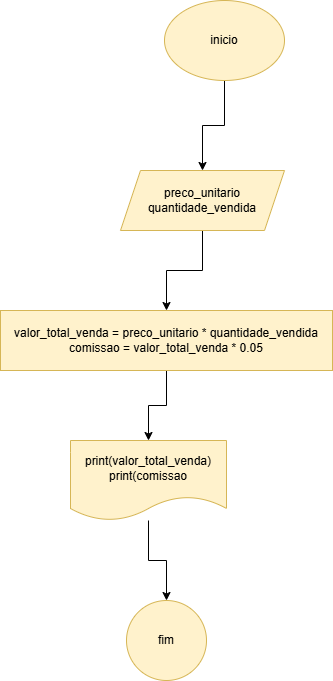

The diagram above was exported from draw.io. Its source (the exported page's mxGraphModel, read from the mxfile embedded in the PNG):
<mxGraphModel dx="880" dy="468" grid="1" gridSize="10" guides="1" tooltips="1" connect="1" arrows="1" fold="1" page="1" pageScale="1" pageWidth="827" pageHeight="1169" math="0" shadow="0">
  <root>
    <mxCell id="0" />
    <mxCell id="1" parent="0" />
    <mxCell id="WnrytdZnRDcC--Ip1-Wb-3" value="" style="edgeStyle=orthogonalEdgeStyle;rounded=0;orthogonalLoop=1;jettySize=auto;html=1;" edge="1" parent="1" source="WnrytdZnRDcC--Ip1-Wb-1" target="WnrytdZnRDcC--Ip1-Wb-2">
      <mxGeometry relative="1" as="geometry" />
    </mxCell>
    <mxCell id="WnrytdZnRDcC--Ip1-Wb-1" value="inicio" style="ellipse;whiteSpace=wrap;html=1;fillColor=#fff2cc;strokeColor=#d6b656;" vertex="1" parent="1">
      <mxGeometry x="354" y="40" width="120" height="80" as="geometry" />
    </mxCell>
    <mxCell id="WnrytdZnRDcC--Ip1-Wb-5" value="" style="edgeStyle=orthogonalEdgeStyle;rounded=0;orthogonalLoop=1;jettySize=auto;html=1;" edge="1" parent="1" source="WnrytdZnRDcC--Ip1-Wb-2" target="WnrytdZnRDcC--Ip1-Wb-4">
      <mxGeometry relative="1" as="geometry" />
    </mxCell>
    <mxCell id="WnrytdZnRDcC--Ip1-Wb-2" value="preco_unitario&lt;div&gt;quantidade_vendida&lt;/div&gt;" style="shape=parallelogram;perimeter=parallelogramPerimeter;whiteSpace=wrap;html=1;fixedSize=1;fillColor=#fff2cc;strokeColor=#d6b656;" vertex="1" parent="1">
      <mxGeometry x="310" y="210" width="164" height="60" as="geometry" />
    </mxCell>
    <mxCell id="WnrytdZnRDcC--Ip1-Wb-7" value="" style="edgeStyle=orthogonalEdgeStyle;rounded=0;orthogonalLoop=1;jettySize=auto;html=1;" edge="1" parent="1" source="WnrytdZnRDcC--Ip1-Wb-4" target="WnrytdZnRDcC--Ip1-Wb-6">
      <mxGeometry relative="1" as="geometry" />
    </mxCell>
    <mxCell id="WnrytdZnRDcC--Ip1-Wb-4" value="valor_total_venda = preco_unitario * quantidade_vendida&lt;div&gt;comissao = valor_total_venda * 0.05&lt;/div&gt;" style="whiteSpace=wrap;html=1;fillColor=#fff2cc;strokeColor=#d6b656;" vertex="1" parent="1">
      <mxGeometry x="190" y="350" width="332" height="60" as="geometry" />
    </mxCell>
    <mxCell id="WnrytdZnRDcC--Ip1-Wb-9" value="" style="edgeStyle=orthogonalEdgeStyle;rounded=0;orthogonalLoop=1;jettySize=auto;html=1;" edge="1" parent="1" source="WnrytdZnRDcC--Ip1-Wb-6" target="WnrytdZnRDcC--Ip1-Wb-8">
      <mxGeometry relative="1" as="geometry" />
    </mxCell>
    <mxCell id="WnrytdZnRDcC--Ip1-Wb-6" value="print(valor_total_venda)&lt;div&gt;print(comissao&lt;/div&gt;" style="shape=document;whiteSpace=wrap;html=1;boundedLbl=1;fillColor=#fff2cc;strokeColor=#d6b656;" vertex="1" parent="1">
      <mxGeometry x="260" y="480" width="156" height="80" as="geometry" />
    </mxCell>
    <mxCell id="WnrytdZnRDcC--Ip1-Wb-8" value="fim" style="ellipse;whiteSpace=wrap;html=1;fillColor=#fff2cc;strokeColor=#d6b656;" vertex="1" parent="1">
      <mxGeometry x="316" y="640" width="80" height="80" as="geometry" />
    </mxCell>
  </root>
</mxGraphModel>